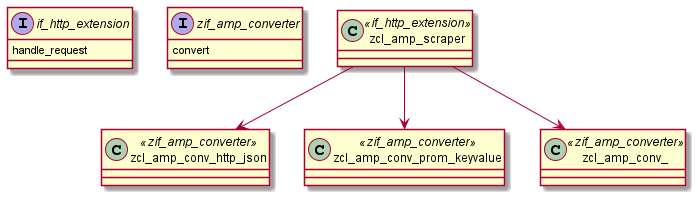

The diagram above was rendered by PlantUML. Its source (embedded in the PNG):
@startuml scraper


interface if_http_extension{
  handle_request
}
interface zif_amp_converter{
  convert
}

class zcl_amp_scraper <<if_http_extension>>

class zcl_amp_conv_http_json <<zif_amp_converter>>
class zcl_amp_conv_prom_keyvalue <<zif_amp_converter>>
class zcl_amp_conv_ <<zif_amp_converter>>

zcl_amp_scraper --> zcl_amp_conv_http_json
zcl_amp_scraper --> zcl_amp_conv_prom_keyvalue
zcl_amp_scraper --> zcl_amp_conv_

@enduml